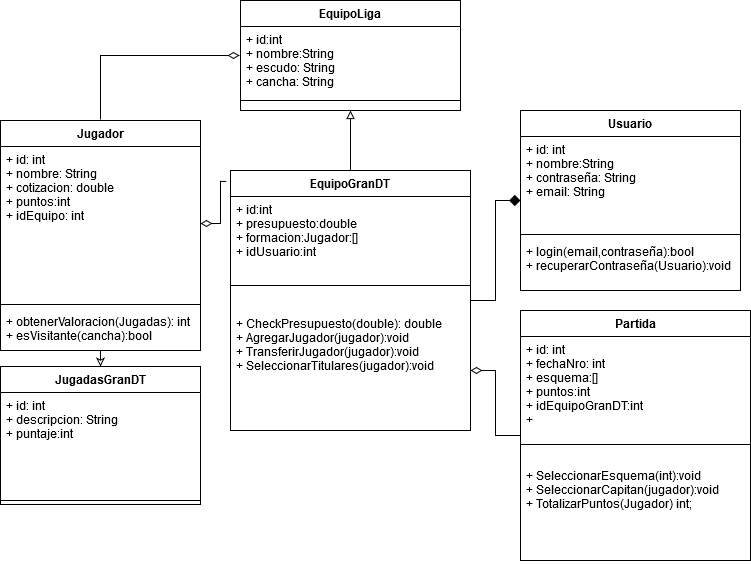

The diagram above was exported from draw.io. Its source (the exported page's mxGraphModel, read from the mxfile embedded in the PNG):
<mxGraphModel dx="1422" dy="763" grid="1" gridSize="10" guides="1" tooltips="1" connect="1" arrows="1" fold="1" page="1" pageScale="1" pageWidth="1169" pageHeight="826" background="#ffffff" math="0" shadow="0">
  <root>
    <mxCell id="0" />
    <mxCell id="1" parent="0" />
    <mxCell id="Bab4VZbtXsxEPy6XiVUz-39" style="edgeStyle=orthogonalEdgeStyle;rounded=0;orthogonalLoop=1;jettySize=auto;html=1;exitX=1;exitY=0.5;exitDx=0;exitDy=0;entryX=-0.017;entryY=0.042;entryDx=0;entryDy=0;entryPerimeter=0;endArrow=none;endFill=0;startArrow=diamondThin;startFill=0;endSize=9;startSize=9;" edge="1" parent="1" source="CRHMSMnBcEOBzM3NTuSu-42" target="Bab4VZbtXsxEPy6XiVUz-24">
      <mxGeometry relative="1" as="geometry" />
    </mxCell>
    <mxCell id="Bab4VZbtXsxEPy6XiVUz-62" style="edgeStyle=orthogonalEdgeStyle;rounded=0;orthogonalLoop=1;jettySize=auto;html=1;startArrow=block;startFill=0;endArrow=none;endFill=0;" edge="1" parent="1" source="Bab4VZbtXsxEPy6XiVUz-20" target="Bab4VZbtXsxEPy6XiVUz-24">
      <mxGeometry relative="1" as="geometry" />
    </mxCell>
    <mxCell id="Bab4VZbtXsxEPy6XiVUz-63" style="edgeStyle=orthogonalEdgeStyle;rounded=0;orthogonalLoop=1;jettySize=auto;html=1;startArrow=diamondThin;startFill=0;startSize=9;endArrow=none;endFill=0;endSize=9;targetPerimeterSpacing=1;sourcePerimeterSpacing=1;" edge="1" parent="1" source="Bab4VZbtXsxEPy6XiVUz-20" target="CRHMSMnBcEOBzM3NTuSu-41">
      <mxGeometry relative="1" as="geometry" />
    </mxCell>
    <mxCell id="Bab4VZbtXsxEPy6XiVUz-61" style="edgeStyle=orthogonalEdgeStyle;rounded=0;orthogonalLoop=1;jettySize=auto;html=1;startArrow=diamond;startFill=1;endArrow=none;endFill=0;endSize=9;startSize=9;targetPerimeterSpacing=0;" edge="1" parent="1" source="Bab4VZbtXsxEPy6XiVUz-45" target="Bab4VZbtXsxEPy6XiVUz-24">
      <mxGeometry relative="1" as="geometry" />
    </mxCell>
    <mxCell id="Bab4VZbtXsxEPy6XiVUz-58" style="edgeStyle=orthogonalEdgeStyle;rounded=0;orthogonalLoop=1;jettySize=auto;html=1;startArrow=classic;startFill=0;endArrow=none;endFill=0;" edge="1" parent="1" source="Bab4VZbtXsxEPy6XiVUz-35" target="CRHMSMnBcEOBzM3NTuSu-44">
      <mxGeometry relative="1" as="geometry">
        <mxPoint x="230" y="580" as="targetPoint" />
        <Array as="points">
          <mxPoint x="240" y="470" />
          <mxPoint x="240" y="470" />
        </Array>
      </mxGeometry>
    </mxCell>
    <mxCell id="Bab4VZbtXsxEPy6XiVUz-59" style="edgeStyle=orthogonalEdgeStyle;rounded=0;orthogonalLoop=1;jettySize=auto;html=1;startArrow=diamondThin;startFill=0;endArrow=none;endFill=0;endSize=9;startSize=9;" edge="1" parent="1" source="Bab4VZbtXsxEPy6XiVUz-27" target="Bab4VZbtXsxEPy6XiVUz-53">
      <mxGeometry relative="1" as="geometry" />
    </mxCell>
    <mxCell id="Bab4VZbtXsxEPy6XiVUz-24" value="EquipoGranDT" style="swimlane;fontStyle=1;align=center;verticalAlign=top;childLayout=stackLayout;horizontal=1;startSize=26;horizontalStack=0;resizeParent=1;resizeParentMax=0;resizeLast=0;collapsible=1;marginBottom=0;" vertex="1" parent="1">
      <mxGeometry x="450" y="260" width="240" height="260" as="geometry" />
    </mxCell>
    <mxCell id="Bab4VZbtXsxEPy6XiVUz-25" value="+ id:int&#10;+ presupuesto:double&#10;+ formacion:Jugador:[]&#10;+ idUsuario:int&#10;" style="text;strokeColor=none;fillColor=none;align=left;verticalAlign=top;spacingLeft=4;spacingRight=4;overflow=hidden;rotatable=0;points=[[0,0.5],[1,0.5]];portConstraint=eastwest;" vertex="1" parent="Bab4VZbtXsxEPy6XiVUz-24">
      <mxGeometry y="26" width="240" height="64" as="geometry" />
    </mxCell>
    <mxCell id="Bab4VZbtXsxEPy6XiVUz-26" value="" style="line;strokeWidth=1;fillColor=none;align=left;verticalAlign=middle;spacingTop=-1;spacingLeft=3;spacingRight=3;rotatable=0;labelPosition=right;points=[];portConstraint=eastwest;" vertex="1" parent="Bab4VZbtXsxEPy6XiVUz-24">
      <mxGeometry y="90" width="240" height="50" as="geometry" />
    </mxCell>
    <mxCell id="Bab4VZbtXsxEPy6XiVUz-28" value="&lt;div&gt;&lt;br&gt;&lt;/div&gt;&lt;div&gt;&lt;br&gt;&lt;/div&gt;" style="text;html=1;align=center;verticalAlign=middle;resizable=0;points=[];autosize=1;" vertex="1" parent="Bab4VZbtXsxEPy6XiVUz-26">
      <mxGeometry x="97" y="24.06451612903226" width="20" height="30" as="geometry" />
    </mxCell>
    <mxCell id="Bab4VZbtXsxEPy6XiVUz-27" value="+ CheckPresupuesto(double): double&#10;+ AgregarJugador(jugador):void&#10;+ TransferirJugador(jugador):void&#10;+ SeleccionarTitulares(jugador):void&#10;&#10;" style="text;strokeColor=none;fillColor=none;align=left;verticalAlign=top;spacingLeft=4;spacingRight=4;overflow=hidden;rotatable=0;points=[[0,0.5],[1,0.5]];portConstraint=eastwest;" vertex="1" parent="Bab4VZbtXsxEPy6XiVUz-24">
      <mxGeometry y="140" width="240" height="120" as="geometry" />
    </mxCell>
    <mxCell id="Bab4VZbtXsxEPy6XiVUz-45" value="Usuario" style="swimlane;fontStyle=1;align=center;verticalAlign=top;childLayout=stackLayout;horizontal=1;startSize=26;horizontalStack=0;resizeParent=1;resizeParentMax=0;resizeLast=0;collapsible=1;marginBottom=0;" vertex="1" parent="1">
      <mxGeometry x="740" y="200" width="220" height="180" as="geometry" />
    </mxCell>
    <mxCell id="Bab4VZbtXsxEPy6XiVUz-46" value="+ id: int&#10;+ nombre:String&#10;+ contraseña: String&#10;+ email: String&#10;&#10;" style="text;strokeColor=none;fillColor=none;align=left;verticalAlign=top;spacingLeft=4;spacingRight=4;overflow=hidden;rotatable=0;points=[[0,0.5],[1,0.5]];portConstraint=eastwest;" vertex="1" parent="Bab4VZbtXsxEPy6XiVUz-45">
      <mxGeometry y="26" width="220" height="94" as="geometry" />
    </mxCell>
    <mxCell id="Bab4VZbtXsxEPy6XiVUz-47" value="" style="line;strokeWidth=1;fillColor=none;align=left;verticalAlign=middle;spacingTop=-1;spacingLeft=3;spacingRight=3;rotatable=0;labelPosition=right;points=[];portConstraint=eastwest;" vertex="1" parent="Bab4VZbtXsxEPy6XiVUz-45">
      <mxGeometry y="120" width="220" height="8" as="geometry" />
    </mxCell>
    <mxCell id="Bab4VZbtXsxEPy6XiVUz-48" value="+ login(email,contraseña):bool&#10;+ recuperarContraseña(Usuario):void" style="text;strokeColor=none;fillColor=none;align=left;verticalAlign=top;spacingLeft=4;spacingRight=4;overflow=hidden;rotatable=0;points=[[0,0.5],[1,0.5]];portConstraint=eastwest;" vertex="1" parent="Bab4VZbtXsxEPy6XiVUz-45">
      <mxGeometry y="128" width="220" height="52" as="geometry" />
    </mxCell>
    <mxCell id="Bab4VZbtXsxEPy6XiVUz-53" value="Partida" style="swimlane;fontStyle=1;align=center;verticalAlign=top;childLayout=stackLayout;horizontal=1;startSize=26;horizontalStack=0;resizeParent=1;resizeParentMax=0;resizeLast=0;collapsible=1;marginBottom=0;" vertex="1" parent="1">
      <mxGeometry x="740" y="400" width="230" height="250" as="geometry" />
    </mxCell>
    <mxCell id="Bab4VZbtXsxEPy6XiVUz-54" value="+ id: int&#10;+ fechaNro: int&#10;+ esquema:[]&#10;+ puntos:int&#10;+ idEquipoGranDT:int&#10;+ &#10;&#10;&#10;" style="text;strokeColor=none;fillColor=none;align=left;verticalAlign=top;spacingLeft=4;spacingRight=4;overflow=hidden;rotatable=0;points=[[0,0.5],[1,0.5]];portConstraint=eastwest;" vertex="1" parent="Bab4VZbtXsxEPy6XiVUz-53">
      <mxGeometry y="26" width="230" height="104" as="geometry" />
    </mxCell>
    <mxCell id="Bab4VZbtXsxEPy6XiVUz-55" value="" style="line;strokeWidth=1;fillColor=none;align=left;verticalAlign=middle;spacingTop=-1;spacingLeft=3;spacingRight=3;rotatable=0;labelPosition=right;points=[];portConstraint=eastwest;" vertex="1" parent="Bab4VZbtXsxEPy6XiVUz-53">
      <mxGeometry y="130" width="230" height="8" as="geometry" />
    </mxCell>
    <mxCell id="Bab4VZbtXsxEPy6XiVUz-56" value="&#10;+ SeleccionarEsquema(int):void&#10;+ SeleccionarCapitan(jugador):void&#10;+ TotalizarPuntos(Jugador) int;&#10;&#10;&#10;" style="text;strokeColor=none;fillColor=none;align=left;verticalAlign=top;spacingLeft=4;spacingRight=4;overflow=hidden;rotatable=0;points=[[0,0.5],[1,0.5]];portConstraint=eastwest;" vertex="1" parent="Bab4VZbtXsxEPy6XiVUz-53">
      <mxGeometry y="138" width="230" height="112" as="geometry" />
    </mxCell>
    <mxCell id="CRHMSMnBcEOBzM3NTuSu-41" value="Jugador&#10;" style="swimlane;fontStyle=1;align=center;verticalAlign=top;childLayout=stackLayout;horizontal=1;startSize=26;horizontalStack=0;resizeParent=1;resizeParentMax=0;resizeLast=0;collapsible=1;marginBottom=0;" parent="1" vertex="1">
      <mxGeometry x="220" y="210" width="200" height="230" as="geometry" />
    </mxCell>
    <mxCell id="CRHMSMnBcEOBzM3NTuSu-42" value="+ id: int&#10;+ nombre: String&#10;+ cotizacion: double&#10;+ puntos:int&#10;+ idEquipo: int&#10;&#10;" style="text;strokeColor=none;fillColor=none;align=left;verticalAlign=top;spacingLeft=4;spacingRight=4;overflow=hidden;rotatable=0;points=[[0,0.5],[1,0.5]];portConstraint=eastwest;" parent="CRHMSMnBcEOBzM3NTuSu-41" vertex="1">
      <mxGeometry y="26" width="200" height="154" as="geometry" />
    </mxCell>
    <mxCell id="CRHMSMnBcEOBzM3NTuSu-43" value="" style="line;strokeWidth=1;fillColor=none;align=left;verticalAlign=middle;spacingTop=-1;spacingLeft=3;spacingRight=3;rotatable=0;labelPosition=right;points=[];portConstraint=eastwest;" parent="CRHMSMnBcEOBzM3NTuSu-41" vertex="1">
      <mxGeometry y="180" width="200" height="8" as="geometry" />
    </mxCell>
    <mxCell id="CRHMSMnBcEOBzM3NTuSu-44" value="+ obtenerValoracion(Jugadas): int&#10;+ esVisitante(cancha):bool&#10;" style="text;strokeColor=none;fillColor=none;align=left;verticalAlign=top;spacingLeft=4;spacingRight=4;overflow=hidden;rotatable=0;points=[[0,0.5],[1,0.5]];portConstraint=eastwest;" parent="CRHMSMnBcEOBzM3NTuSu-41" vertex="1">
      <mxGeometry y="188" width="200" height="42" as="geometry" />
    </mxCell>
    <mxCell id="Bab4VZbtXsxEPy6XiVUz-35" value="JugadasGranDT" style="swimlane;fontStyle=1;align=center;verticalAlign=top;childLayout=stackLayout;horizontal=1;startSize=26;horizontalStack=0;resizeParent=1;resizeParentMax=0;resizeLast=0;collapsible=1;marginBottom=0;" vertex="1" parent="1">
      <mxGeometry x="220" y="456" width="200" height="138" as="geometry" />
    </mxCell>
    <mxCell id="Bab4VZbtXsxEPy6XiVUz-36" value="+ id: int&#10;+ descripcion: String&#10;+ puntaje:int&#10;&#10;" style="text;strokeColor=none;fillColor=none;align=left;verticalAlign=top;spacingLeft=4;spacingRight=4;overflow=hidden;rotatable=0;points=[[0,0.5],[1,0.5]];portConstraint=eastwest;" vertex="1" parent="Bab4VZbtXsxEPy6XiVUz-35">
      <mxGeometry y="26" width="200" height="104" as="geometry" />
    </mxCell>
    <mxCell id="Bab4VZbtXsxEPy6XiVUz-37" value="" style="line;strokeWidth=1;fillColor=none;align=left;verticalAlign=middle;spacingTop=-1;spacingLeft=3;spacingRight=3;rotatable=0;labelPosition=right;points=[];portConstraint=eastwest;" vertex="1" parent="Bab4VZbtXsxEPy6XiVUz-35">
      <mxGeometry y="130" width="200" height="8" as="geometry" />
    </mxCell>
    <mxCell id="Bab4VZbtXsxEPy6XiVUz-20" value="EquipoLiga" style="swimlane;fontStyle=1;align=center;verticalAlign=top;childLayout=stackLayout;horizontal=1;startSize=26;horizontalStack=0;resizeParent=1;resizeParentMax=0;resizeLast=0;collapsible=1;marginBottom=0;" vertex="1" parent="1">
      <mxGeometry x="460" y="90" width="220" height="110" as="geometry" />
    </mxCell>
    <mxCell id="Bab4VZbtXsxEPy6XiVUz-21" value="+ id:int&#10;+ nombre:String&#10;+ escudo: String&#10;+ cancha: String&#10;&#10; " style="text;strokeColor=none;fillColor=none;align=left;verticalAlign=top;spacingLeft=4;spacingRight=4;overflow=hidden;rotatable=0;points=[[0,0.5],[1,0.5]];portConstraint=eastwest;" vertex="1" parent="Bab4VZbtXsxEPy6XiVUz-20">
      <mxGeometry y="26" width="220" height="64" as="geometry" />
    </mxCell>
    <mxCell id="Bab4VZbtXsxEPy6XiVUz-22" value="" style="line;strokeWidth=1;fillColor=none;align=left;verticalAlign=middle;spacingTop=-1;spacingLeft=3;spacingRight=3;rotatable=0;labelPosition=right;points=[];portConstraint=eastwest;" vertex="1" parent="Bab4VZbtXsxEPy6XiVUz-20">
      <mxGeometry y="90" width="220" height="20" as="geometry" />
    </mxCell>
  </root>
</mxGraphModel>